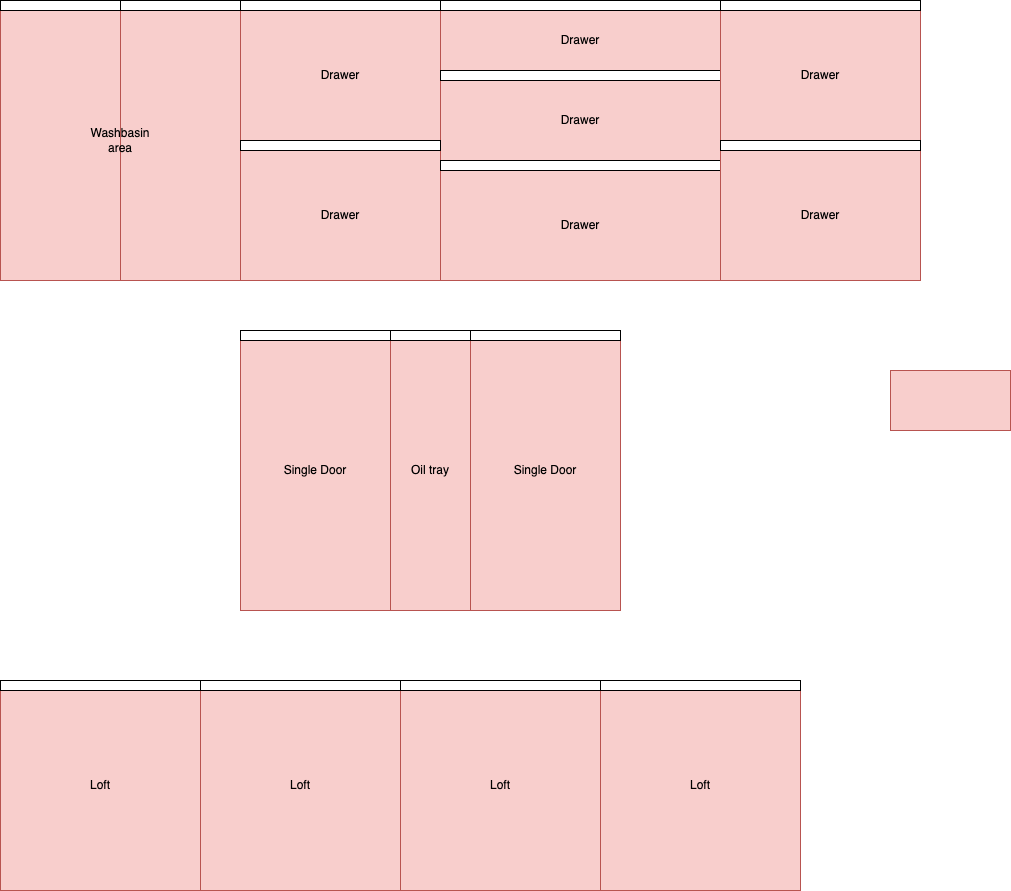

The diagram above was exported from draw.io. Its source (the exported page's mxGraphModel, read from the mxfile embedded in the PNG):
<mxGraphModel dx="1306" dy="747" grid="1" gridSize="10" guides="1" tooltips="1" connect="1" arrows="1" fold="1" page="1" pageScale="1" pageWidth="827" pageHeight="1169" math="0" shadow="0">
  <root>
    <mxCell id="0" />
    <mxCell id="1" parent="0" />
    <mxCell id="waCue26EBu-VEAw0NS1q-1" value="" style="rounded=0;whiteSpace=wrap;html=1;container=0;" vertex="1" parent="1">
      <mxGeometry x="40" y="100" width="720" height="280" as="geometry" />
    </mxCell>
    <mxCell id="waCue26EBu-VEAw0NS1q-4" value="" style="group;fillColor=#f8cecc;strokeColor=#b85450;container=0;" vertex="1" connectable="0" parent="1">
      <mxGeometry x="40" y="100" width="120" height="280" as="geometry" />
    </mxCell>
    <mxCell id="waCue26EBu-VEAw0NS1q-5" value="" style="group;fillColor=#f8cecc;strokeColor=#b85450;gradientColor=none;container=0;" vertex="1" connectable="0" parent="1">
      <mxGeometry x="160" y="100" width="120" height="280" as="geometry" />
    </mxCell>
    <mxCell id="waCue26EBu-VEAw0NS1q-12" value="" style="rounded=0;whiteSpace=wrap;html=1;container=0;" vertex="1" parent="1">
      <mxGeometry x="40" y="100" width="120" height="10" as="geometry" />
    </mxCell>
    <mxCell id="waCue26EBu-VEAw0NS1q-15" value="" style="rounded=0;whiteSpace=wrap;html=1;container=0;" vertex="1" parent="1">
      <mxGeometry x="160" y="100" width="120" height="10" as="geometry" />
    </mxCell>
    <mxCell id="waCue26EBu-VEAw0NS1q-16" value="" style="rounded=0;whiteSpace=wrap;html=1;container=0;" vertex="1" parent="1">
      <mxGeometry x="280" y="430" width="380" height="280" as="geometry" />
    </mxCell>
    <mxCell id="waCue26EBu-VEAw0NS1q-27" value="Washbasin area" style="text;html=1;strokeColor=none;fillColor=none;align=center;verticalAlign=middle;whiteSpace=wrap;rounded=0;" vertex="1" parent="1">
      <mxGeometry x="130" y="225" width="60" height="30" as="geometry" />
    </mxCell>
    <mxCell id="waCue26EBu-VEAw0NS1q-32" value="" style="group" vertex="1" connectable="0" parent="1">
      <mxGeometry x="430" y="430" width="80" height="280" as="geometry" />
    </mxCell>
    <mxCell id="waCue26EBu-VEAw0NS1q-2" value="" style="rounded=0;whiteSpace=wrap;html=1;container=0;fillColor=#f8cecc;strokeColor=#b85450;" vertex="1" parent="waCue26EBu-VEAw0NS1q-32">
      <mxGeometry width="80" height="280" as="geometry" />
    </mxCell>
    <mxCell id="waCue26EBu-VEAw0NS1q-3" value="" style="rounded=0;whiteSpace=wrap;html=1;container=0;" vertex="1" parent="waCue26EBu-VEAw0NS1q-32">
      <mxGeometry width="80" height="10" as="geometry" />
    </mxCell>
    <mxCell id="waCue26EBu-VEAw0NS1q-29" value="Oil tray" style="text;html=1;strokeColor=none;fillColor=none;align=center;verticalAlign=middle;whiteSpace=wrap;rounded=0;" vertex="1" parent="waCue26EBu-VEAw0NS1q-32">
      <mxGeometry x="10" y="125" width="60" height="30" as="geometry" />
    </mxCell>
    <mxCell id="waCue26EBu-VEAw0NS1q-73" value="Drawer" style="rounded=0;whiteSpace=wrap;html=1;container=0;fillColor=#f8cecc;strokeColor=#b85450;" vertex="1" parent="1">
      <mxGeometry x="280" y="110" width="200" height="130" as="geometry" />
    </mxCell>
    <mxCell id="waCue26EBu-VEAw0NS1q-74" value="" style="rounded=0;whiteSpace=wrap;html=1;container=0;" vertex="1" parent="1">
      <mxGeometry x="280" y="100" width="200" height="10" as="geometry" />
    </mxCell>
    <mxCell id="waCue26EBu-VEAw0NS1q-76" value="Drawer" style="rounded=0;whiteSpace=wrap;html=1;container=0;fillColor=#f8cecc;strokeColor=#b85450;" vertex="1" parent="1">
      <mxGeometry x="280" y="250" width="200" height="130" as="geometry" />
    </mxCell>
    <mxCell id="waCue26EBu-VEAw0NS1q-8" value="Drawer" style="rounded=0;whiteSpace=wrap;html=1;container=0;fillColor=#f8cecc;strokeColor=#b85450;" vertex="1" parent="1">
      <mxGeometry x="480" y="110" width="280" height="60" as="geometry" />
    </mxCell>
    <mxCell id="waCue26EBu-VEAw0NS1q-6" value="Drawer" style="rounded=0;whiteSpace=wrap;html=1;container=0;fillColor=#f8cecc;strokeColor=#b85450;" vertex="1" parent="1">
      <mxGeometry x="480" y="180" width="280" height="80" as="geometry" />
    </mxCell>
    <mxCell id="waCue26EBu-VEAw0NS1q-79" value="Drawer" style="rounded=0;whiteSpace=wrap;html=1;container=0;fillColor=#f8cecc;strokeColor=#b85450;" vertex="1" parent="1">
      <mxGeometry x="480" y="270" width="280" height="110" as="geometry" />
    </mxCell>
    <mxCell id="waCue26EBu-VEAw0NS1q-9" value="" style="rounded=0;whiteSpace=wrap;html=1;container=0;" vertex="1" parent="1">
      <mxGeometry x="480" y="100" width="280" height="10" as="geometry" />
    </mxCell>
    <mxCell id="waCue26EBu-VEAw0NS1q-80" value="" style="rounded=0;whiteSpace=wrap;html=1;container=0;" vertex="1" parent="1">
      <mxGeometry x="480" y="170" width="280" height="10" as="geometry" />
    </mxCell>
    <mxCell id="waCue26EBu-VEAw0NS1q-81" value="" style="rounded=0;whiteSpace=wrap;html=1;container=0;" vertex="1" parent="1">
      <mxGeometry x="480" y="260" width="280" height="10" as="geometry" />
    </mxCell>
    <mxCell id="waCue26EBu-VEAw0NS1q-82" value="" style="rounded=0;whiteSpace=wrap;html=1;container=0;" vertex="1" parent="1">
      <mxGeometry x="280" y="240" width="200" height="10" as="geometry" />
    </mxCell>
    <mxCell id="waCue26EBu-VEAw0NS1q-84" value="Drawer" style="rounded=0;whiteSpace=wrap;html=1;container=0;fillColor=#f8cecc;strokeColor=#b85450;" vertex="1" parent="1">
      <mxGeometry x="760" y="110" width="200" height="130" as="geometry" />
    </mxCell>
    <mxCell id="waCue26EBu-VEAw0NS1q-85" value="" style="rounded=0;whiteSpace=wrap;html=1;container=0;" vertex="1" parent="1">
      <mxGeometry x="760" y="100" width="200" height="10" as="geometry" />
    </mxCell>
    <mxCell id="waCue26EBu-VEAw0NS1q-86" value="Drawer" style="rounded=0;whiteSpace=wrap;html=1;container=0;fillColor=#f8cecc;strokeColor=#b85450;" vertex="1" parent="1">
      <mxGeometry x="760" y="250" width="200" height="130" as="geometry" />
    </mxCell>
    <mxCell id="waCue26EBu-VEAw0NS1q-87" value="" style="rounded=0;whiteSpace=wrap;html=1;container=0;" vertex="1" parent="1">
      <mxGeometry x="760" y="240" width="200" height="10" as="geometry" />
    </mxCell>
    <mxCell id="waCue26EBu-VEAw0NS1q-88" value="Single Door" style="rounded=0;whiteSpace=wrap;html=1;container=0;fillColor=#f8cecc;strokeColor=#b85450;" vertex="1" parent="1">
      <mxGeometry x="280" y="430" width="150" height="280" as="geometry" />
    </mxCell>
    <mxCell id="waCue26EBu-VEAw0NS1q-89" value="Single Door" style="rounded=0;whiteSpace=wrap;html=1;container=0;fillColor=#f8cecc;strokeColor=#b85450;" vertex="1" parent="1">
      <mxGeometry x="510" y="430" width="150" height="280" as="geometry" />
    </mxCell>
    <mxCell id="waCue26EBu-VEAw0NS1q-26" value="" style="rounded=0;whiteSpace=wrap;html=1;container=0;" vertex="1" parent="1">
      <mxGeometry x="510" y="430" width="150" height="10" as="geometry" />
    </mxCell>
    <mxCell id="waCue26EBu-VEAw0NS1q-90" value="" style="rounded=0;whiteSpace=wrap;html=1;container=0;" vertex="1" parent="1">
      <mxGeometry x="280" y="430" width="150" height="10" as="geometry" />
    </mxCell>
    <mxCell id="waCue26EBu-VEAw0NS1q-91" value="" style="rounded=0;whiteSpace=wrap;html=1;" vertex="1" parent="1">
      <mxGeometry x="40" y="780" width="800" height="210" as="geometry" />
    </mxCell>
    <mxCell id="waCue26EBu-VEAw0NS1q-92" value="Loft" style="rounded=0;whiteSpace=wrap;html=1;fillColor=#f8cecc;strokeColor=#b85450;" vertex="1" parent="1">
      <mxGeometry x="40" y="780" width="200" height="210" as="geometry" />
    </mxCell>
    <mxCell id="waCue26EBu-VEAw0NS1q-93" value="Loft" style="rounded=0;whiteSpace=wrap;html=1;fillColor=#f8cecc;strokeColor=#b85450;" vertex="1" parent="1">
      <mxGeometry x="240" y="780" width="200" height="210" as="geometry" />
    </mxCell>
    <mxCell id="waCue26EBu-VEAw0NS1q-94" value="Loft" style="rounded=0;whiteSpace=wrap;html=1;fillColor=#f8cecc;strokeColor=#b85450;" vertex="1" parent="1">
      <mxGeometry x="440" y="780" width="200" height="210" as="geometry" />
    </mxCell>
    <mxCell id="waCue26EBu-VEAw0NS1q-95" value="Loft" style="rounded=0;whiteSpace=wrap;html=1;fillColor=#f8cecc;strokeColor=#b85450;" vertex="1" parent="1">
      <mxGeometry x="640" y="780" width="200" height="210" as="geometry" />
    </mxCell>
    <mxCell id="waCue26EBu-VEAw0NS1q-96" value="" style="rounded=0;whiteSpace=wrap;html=1;" vertex="1" parent="1">
      <mxGeometry x="40" y="780" width="200" height="10" as="geometry" />
    </mxCell>
    <mxCell id="waCue26EBu-VEAw0NS1q-97" value="" style="rounded=0;whiteSpace=wrap;html=1;" vertex="1" parent="1">
      <mxGeometry x="240" y="780" width="200" height="10" as="geometry" />
    </mxCell>
    <mxCell id="waCue26EBu-VEAw0NS1q-98" value="" style="rounded=0;whiteSpace=wrap;html=1;" vertex="1" parent="1">
      <mxGeometry x="440" y="780" width="200" height="10" as="geometry" />
    </mxCell>
    <mxCell id="waCue26EBu-VEAw0NS1q-99" value="" style="rounded=0;whiteSpace=wrap;html=1;" vertex="1" parent="1">
      <mxGeometry x="640" y="780" width="200" height="10" as="geometry" />
    </mxCell>
    <mxCell id="waCue26EBu-VEAw0NS1q-100" value="" style="rounded=0;whiteSpace=wrap;html=1;fillColor=#f8cecc;strokeColor=#b85450;" vertex="1" parent="1">
      <mxGeometry x="930" y="470" width="120" height="60" as="geometry" />
    </mxCell>
  </root>
</mxGraphModel>